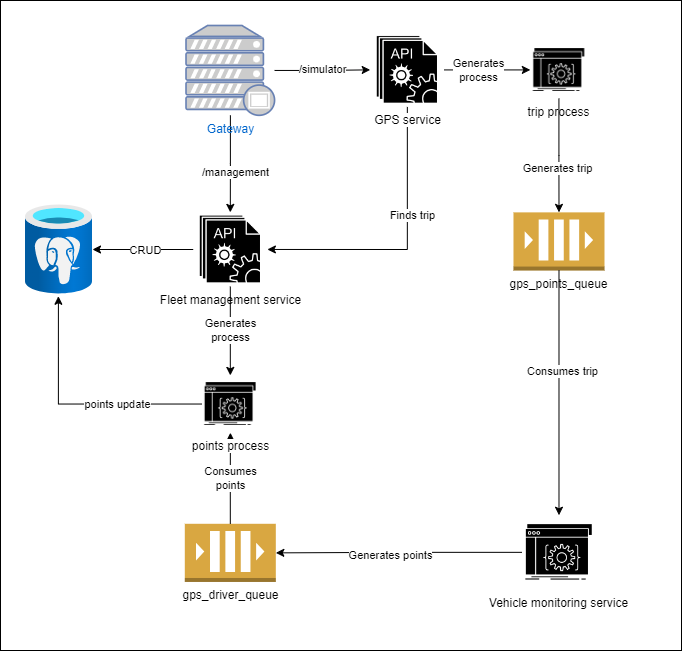

The diagram above was exported from draw.io. Its source (the exported page's mxGraphModel, read from the mxfile embedded in the PNG):
<mxGraphModel dx="1629" dy="808" grid="1" gridSize="10" guides="1" tooltips="1" connect="1" arrows="1" fold="1" page="1" pageScale="1" pageWidth="850" pageHeight="1100" math="0" shadow="0">
  <root>
    <mxCell id="0" />
    <mxCell id="1" parent="0" />
    <mxCell id="26WA_179CEW6Ehj6Mf8_-40" value="" style="rounded=0;whiteSpace=wrap;html=1;fillColor=default;" vertex="1" parent="1">
      <mxGeometry x="85" y="35" width="681" height="650" as="geometry" />
    </mxCell>
    <mxCell id="26WA_179CEW6Ehj6Mf8_-1" value="trip process" style="shape=image;html=1;verticalAlign=top;verticalLabelPosition=bottom;labelBackgroundColor=#ffffff;imageAspect=0;aspect=fixed;image=https://cdn1.iconfinder.com/data/icons/competitive-strategy-and-corporate-training/512/594_Api_app_coding_developer_software_game_gaming_genres_programing-128.png" vertex="1" parent="1">
      <mxGeometry x="614.8355945730248" y="75.82236842105263" width="57.30885873902634" height="57.30885873902634" as="geometry" />
    </mxCell>
    <mxCell id="26WA_179CEW6Ehj6Mf8_-2" value="Fleet management service" style="shape=image;html=1;verticalAlign=top;verticalLabelPosition=bottom;labelBackgroundColor=#ffffff;imageAspect=0;aspect=fixed;image=https://cdn2.iconfinder.com/data/icons/competitive-strategy-and-corporate-training/512/196_Api_app_coding_developer_software_app_development-128.png" vertex="1" parent="1">
      <mxGeometry x="277.7246608140463" y="246.875" width="74.16440542697526" height="74.16440542697526" as="geometry" />
    </mxCell>
    <mxCell id="26WA_179CEW6Ehj6Mf8_-3" value="Vehicle monitoring service" style="shape=image;html=1;verticalAlign=top;verticalLabelPosition=bottom;labelBackgroundColor=#ffffff;imageAspect=0;aspect=fixed;image=https://cdn1.iconfinder.com/data/icons/competitive-strategy-and-corporate-training/512/594_Api_app_coding_developer_software_game_gaming_genres_programing-128.png" vertex="1" parent="1">
      <mxGeometry x="606.4078212290503" y="549.7368421052631" width="74.16440542697526" height="74.16440542697526" as="geometry" />
    </mxCell>
    <mxCell id="26WA_179CEW6Ehj6Mf8_-4" value="gps_points_queue&lt;br&gt;" style="outlineConnect=0;dashed=0;verticalLabelPosition=bottom;verticalAlign=top;align=center;html=1;shape=mxgraph.aws3.queue;fillColor=#D9A741;gradientColor=none;" vertex="1" parent="1">
      <mxGeometry x="597.9800478850759" y="246.875" width="91.01995211492418" height="58.1578947368421" as="geometry" />
    </mxCell>
    <mxCell id="26WA_179CEW6Ehj6Mf8_-11" style="edgeStyle=orthogonalEdgeStyle;rounded=0;orthogonalLoop=1;jettySize=auto;html=1;entryX=0.5;entryY=0;entryDx=0;entryDy=0;entryPerimeter=0;" edge="1" parent="1" source="26WA_179CEW6Ehj6Mf8_-1" target="26WA_179CEW6Ehj6Mf8_-4">
      <mxGeometry relative="1" as="geometry" />
    </mxCell>
    <mxCell id="26WA_179CEW6Ehj6Mf8_-28" value="Generates trip" style="edgeLabel;html=1;align=center;verticalAlign=middle;resizable=0;points=[];" vertex="1" connectable="0" parent="26WA_179CEW6Ehj6Mf8_-11">
      <mxGeometry x="0.2045" y="-2" relative="1" as="geometry">
        <mxPoint y="1" as="offset" />
      </mxGeometry>
    </mxCell>
    <mxCell id="26WA_179CEW6Ehj6Mf8_-12" style="edgeStyle=orthogonalEdgeStyle;rounded=0;orthogonalLoop=1;jettySize=auto;html=1;exitX=0.5;exitY=1;exitDx=0;exitDy=0;exitPerimeter=0;" edge="1" parent="1" source="26WA_179CEW6Ehj6Mf8_-4" target="26WA_179CEW6Ehj6Mf8_-3">
      <mxGeometry relative="1" as="geometry" />
    </mxCell>
    <mxCell id="26WA_179CEW6Ehj6Mf8_-29" value="Consumes trip" style="edgeLabel;html=1;align=center;verticalAlign=middle;resizable=0;points=[];" vertex="1" connectable="0" parent="26WA_179CEW6Ehj6Mf8_-12">
      <mxGeometry x="-0.1863" y="2" relative="1" as="geometry">
        <mxPoint x="1" as="offset" />
      </mxGeometry>
    </mxCell>
    <mxCell id="26WA_179CEW6Ehj6Mf8_-10" style="edgeStyle=orthogonalEdgeStyle;rounded=0;orthogonalLoop=1;jettySize=auto;html=1;" edge="1" parent="1" source="26WA_179CEW6Ehj6Mf8_-5" target="26WA_179CEW6Ehj6Mf8_-1">
      <mxGeometry relative="1" as="geometry" />
    </mxCell>
    <mxCell id="26WA_179CEW6Ehj6Mf8_-27" value="Generates&lt;br&gt;process" style="edgeLabel;html=1;align=center;verticalAlign=middle;resizable=0;points=[];" vertex="1" connectable="0" parent="26WA_179CEW6Ehj6Mf8_-10">
      <mxGeometry x="-0.2451" y="1" relative="1" as="geometry">
        <mxPoint x="1" y="1" as="offset" />
      </mxGeometry>
    </mxCell>
    <mxCell id="26WA_179CEW6Ehj6Mf8_-25" style="edgeStyle=orthogonalEdgeStyle;rounded=0;orthogonalLoop=1;jettySize=auto;html=1;entryX=1;entryY=0.5;entryDx=0;entryDy=0;" edge="1" parent="1" source="26WA_179CEW6Ehj6Mf8_-5" target="26WA_179CEW6Ehj6Mf8_-2">
      <mxGeometry relative="1" as="geometry">
        <Array as="points">
          <mxPoint x="492.21149241819637" y="284.9342105263158" />
        </Array>
      </mxGeometry>
    </mxCell>
    <mxCell id="26WA_179CEW6Ehj6Mf8_-26" value="Finds trip" style="edgeLabel;html=1;align=center;verticalAlign=middle;resizable=0;points=[];" vertex="1" connectable="0" parent="26WA_179CEW6Ehj6Mf8_-25">
      <mxGeometry x="-0.2319" y="5" relative="1" as="geometry">
        <mxPoint as="offset" />
      </mxGeometry>
    </mxCell>
    <mxCell id="26WA_179CEW6Ehj6Mf8_-5" value="GPS service" style="shape=image;html=1;verticalAlign=top;verticalLabelPosition=bottom;labelBackgroundColor=#ffffff;imageAspect=0;aspect=fixed;image=https://cdn2.iconfinder.com/data/icons/competitive-strategy-and-corporate-training/512/196_Api_app_coding_developer_software_app_development-128.png" vertex="1" parent="1">
      <mxGeometry x="454.70790103751" y="67.26973684210526" width="74.16440542697526" height="74.16440542697526" as="geometry" />
    </mxCell>
    <mxCell id="26WA_179CEW6Ehj6Mf8_-8" style="edgeStyle=orthogonalEdgeStyle;rounded=0;orthogonalLoop=1;jettySize=auto;html=1;entryX=0.5;entryY=0;entryDx=0;entryDy=0;" edge="1" parent="1" source="26WA_179CEW6Ehj6Mf8_-6" target="26WA_179CEW6Ehj6Mf8_-2">
      <mxGeometry relative="1" as="geometry" />
    </mxCell>
    <mxCell id="26WA_179CEW6Ehj6Mf8_-35" value="/management" style="edgeLabel;html=1;align=center;verticalAlign=middle;resizable=0;points=[];" vertex="1" connectable="0" parent="26WA_179CEW6Ehj6Mf8_-8">
      <mxGeometry x="0.1806" y="5" relative="1" as="geometry">
        <mxPoint as="offset" />
      </mxGeometry>
    </mxCell>
    <mxCell id="26WA_179CEW6Ehj6Mf8_-9" value="/simulator" style="edgeStyle=orthogonalEdgeStyle;rounded=0;orthogonalLoop=1;jettySize=auto;html=1;entryX=0;entryY=0.5;entryDx=0;entryDy=0;" edge="1" parent="1" source="26WA_179CEW6Ehj6Mf8_-6" target="26WA_179CEW6Ehj6Mf8_-5">
      <mxGeometry relative="1" as="geometry" />
    </mxCell>
    <mxCell id="26WA_179CEW6Ehj6Mf8_-6" value="Gateway" style="fontColor=#0066CC;verticalAlign=top;verticalLabelPosition=bottom;labelPosition=center;align=center;html=1;outlineConnect=0;fillColor=#CCCCCC;strokeColor=#6881B3;gradientColor=none;gradientDirection=north;strokeWidth=2;shape=mxgraph.networks.proxy_server;" vertex="1" parent="1">
      <mxGeometry x="270.561053471668" y="60" width="88.49162011173185" height="89.80263157894737" as="geometry" />
    </mxCell>
    <mxCell id="26WA_179CEW6Ehj6Mf8_-19" value="" style="aspect=fixed;html=1;points=[];align=center;image;fontSize=12;image=img/lib/azure2/databases/Azure_Database_PostgreSQL_Server.svg;fillColor=none;" vertex="1" parent="1">
      <mxGeometry x="110" y="239.28763157894738" width="67.00079808459697" height="89.3343974461293" as="geometry" />
    </mxCell>
    <mxCell id="26WA_179CEW6Ehj6Mf8_-20" style="edgeStyle=orthogonalEdgeStyle;rounded=0;orthogonalLoop=1;jettySize=auto;html=1;" edge="1" parent="1" source="26WA_179CEW6Ehj6Mf8_-2" target="26WA_179CEW6Ehj6Mf8_-19">
      <mxGeometry relative="1" as="geometry" />
    </mxCell>
    <mxCell id="26WA_179CEW6Ehj6Mf8_-41" value="CRUD" style="edgeLabel;html=1;align=center;verticalAlign=middle;resizable=0;points=[];" vertex="1" connectable="0" parent="26WA_179CEW6Ehj6Mf8_-20">
      <mxGeometry x="0.2943" y="2" relative="1" as="geometry">
        <mxPoint x="17" y="-2" as="offset" />
      </mxGeometry>
    </mxCell>
    <mxCell id="26WA_179CEW6Ehj6Mf8_-22" value="gps_driver_queue" style="outlineConnect=0;dashed=0;verticalLabelPosition=bottom;verticalAlign=top;align=center;html=1;shape=mxgraph.aws3.queue;fillColor=#D9A741;gradientColor=none;" vertex="1" parent="1">
      <mxGeometry x="269.29688747007185" y="558.2894736842105" width="91.01995211492418" height="58.1578947368421" as="geometry" />
    </mxCell>
    <mxCell id="26WA_179CEW6Ehj6Mf8_-23" style="edgeStyle=orthogonalEdgeStyle;rounded=0;orthogonalLoop=1;jettySize=auto;html=1;entryX=1;entryY=0.5;entryDx=0;entryDy=0;entryPerimeter=0;" edge="1" parent="1" source="26WA_179CEW6Ehj6Mf8_-3" target="26WA_179CEW6Ehj6Mf8_-22">
      <mxGeometry relative="1" as="geometry" />
    </mxCell>
    <mxCell id="26WA_179CEW6Ehj6Mf8_-30" value="Generates points&lt;br&gt;" style="edgeLabel;html=1;align=center;verticalAlign=middle;resizable=0;points=[];" vertex="1" connectable="0" parent="26WA_179CEW6Ehj6Mf8_-23">
      <mxGeometry x="0.0719" y="5" relative="1" as="geometry">
        <mxPoint y="-3" as="offset" />
      </mxGeometry>
    </mxCell>
    <mxCell id="26WA_179CEW6Ehj6Mf8_-32" value="Consumes&lt;br&gt;points" style="edgeStyle=orthogonalEdgeStyle;rounded=0;orthogonalLoop=1;jettySize=auto;html=1;exitX=0.5;exitY=0;exitDx=0;exitDy=0;exitPerimeter=0;" edge="1" parent="1" source="26WA_179CEW6Ehj6Mf8_-22" target="26WA_179CEW6Ehj6Mf8_-31">
      <mxGeometry relative="1" as="geometry" />
    </mxCell>
    <mxCell id="26WA_179CEW6Ehj6Mf8_-34" style="edgeStyle=orthogonalEdgeStyle;rounded=0;orthogonalLoop=1;jettySize=auto;html=1;entryX=0.491;entryY=1.024;entryDx=0;entryDy=0;entryPerimeter=0;" edge="1" parent="1" source="26WA_179CEW6Ehj6Mf8_-31" target="26WA_179CEW6Ehj6Mf8_-19">
      <mxGeometry relative="1" as="geometry" />
    </mxCell>
    <mxCell id="26WA_179CEW6Ehj6Mf8_-42" value="points update" style="edgeLabel;html=1;align=center;verticalAlign=middle;resizable=0;points=[];" vertex="1" connectable="0" parent="26WA_179CEW6Ehj6Mf8_-34">
      <mxGeometry x="-0.0776" y="2" relative="1" as="geometry">
        <mxPoint x="31" y="-2" as="offset" />
      </mxGeometry>
    </mxCell>
    <mxCell id="26WA_179CEW6Ehj6Mf8_-31" value="points process" style="shape=image;html=1;verticalAlign=top;verticalLabelPosition=bottom;labelBackgroundColor=#ffffff;imageAspect=0;aspect=fixed;image=https://cdn1.iconfinder.com/data/icons/competitive-strategy-and-corporate-training/512/594_Api_app_coding_developer_software_game_gaming_genres_programing-128.png" vertex="1" parent="1">
      <mxGeometry x="286.15243415802075" y="409.89473684210526" width="57.30885873902634" height="57.30885873902634" as="geometry" />
    </mxCell>
    <mxCell id="26WA_179CEW6Ehj6Mf8_-33" value="Generates&lt;br&gt;process" style="edgeStyle=orthogonalEdgeStyle;rounded=0;orthogonalLoop=1;jettySize=auto;html=1;entryX=0.5;entryY=0;entryDx=0;entryDy=0;" edge="1" parent="1" source="26WA_179CEW6Ehj6Mf8_-2" target="26WA_179CEW6Ehj6Mf8_-31">
      <mxGeometry relative="1" as="geometry" />
    </mxCell>
  </root>
</mxGraphModel>